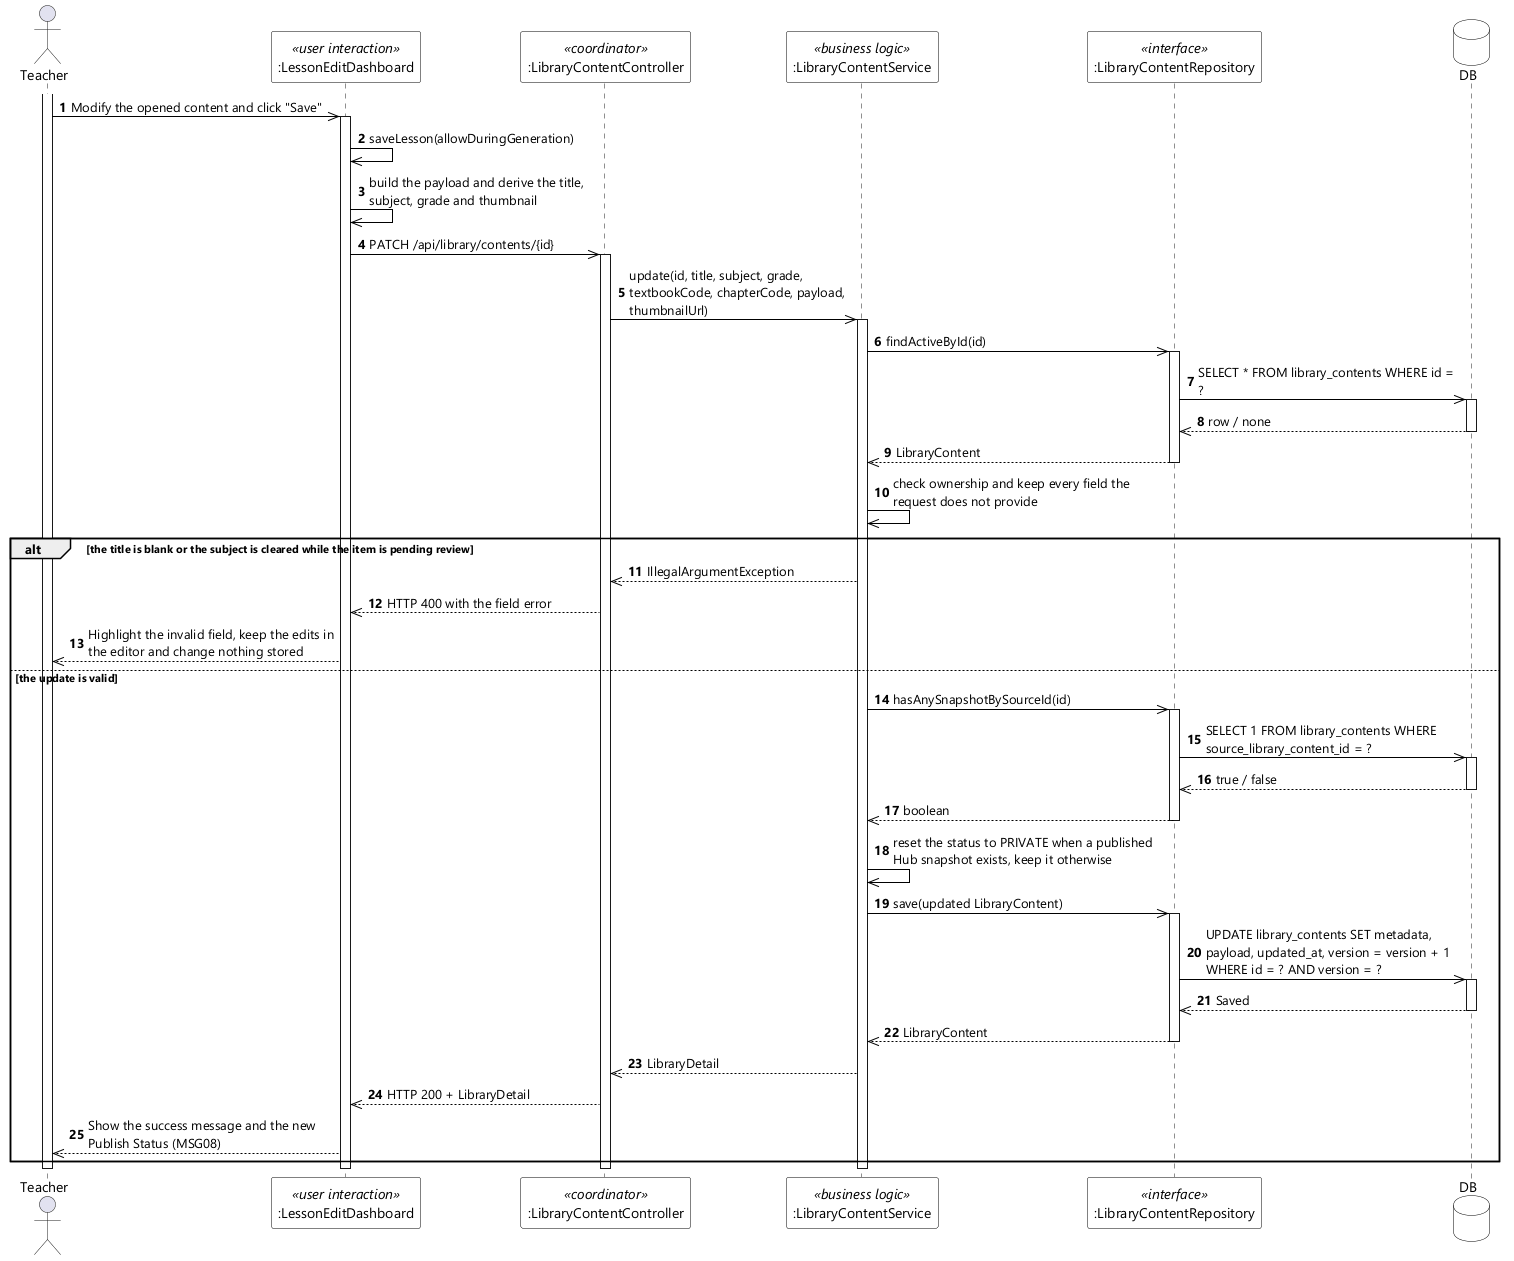

The diagram above was rendered by PlantUML. Its source (embedded in the PNG):
@startuml UC-10 Update Content - Sequence Diagram (stereo)
skinparamlocked dpi 96
skinparam defaultFontName "Segoe UI"
skinparam shadowing false
skinparam ParticipantBackgroundColor #FFFFFF
skinparam ParticipantBorderColor #000000
skinparam DatabaseBackgroundColor #FFFFFF
skinparam DatabaseBorderColor #000000
skinparam ArrowColor #000000
skinparam sequenceMessageAlign left
skinparam maxMessageSize 260

actor Teacher
participant ":LessonEditDashboard" as EDT <<user interaction>>
participant ":LibraryContentController" as CTL <<coordinator>>
participant ":LibraryContentService" as SVC <<business logic>>
participant ":LibraryContentRepository" as REPO <<interface>>
database DB

autonumber
activate Teacher
Teacher ->> EDT : Modify the opened content and click "Save"
activate EDT
EDT ->> EDT : saveLesson(allowDuringGeneration)
EDT ->> EDT : build the payload and derive the title, subject, grade and thumbnail
EDT ->> CTL : PATCH /api/library/contents/{id}
activate CTL
CTL ->> SVC : update(id, title, subject, grade, textbookCode, chapterCode, payload, thumbnailUrl)
activate SVC
SVC ->> REPO : findActiveById(id)
activate REPO
REPO ->> DB : SELECT * FROM library_contents WHERE id = ?
activate DB
DB -->> REPO : row / none
deactivate DB
REPO -->> SVC : LibraryContent
deactivate REPO
SVC ->> SVC : check ownership and keep every field the request does not provide

alt the title is blank or the subject is cleared while the item is pending review
  SVC -->> CTL : IllegalArgumentException
  CTL -->> EDT : HTTP 400 with the field error
  EDT -->> Teacher : Highlight the invalid field, keep the edits in the editor and change nothing stored
else the update is valid
  SVC ->> REPO : hasAnySnapshotBySourceId(id)
  activate REPO
  REPO ->> DB : SELECT 1 FROM library_contents WHERE source_library_content_id = ?
  activate DB
  DB -->> REPO : true / false
  deactivate DB
  REPO -->> SVC : boolean
  deactivate REPO
  SVC ->> SVC : reset the status to PRIVATE when a published Hub snapshot exists, keep it otherwise
  SVC ->> REPO : save(updated LibraryContent)
  activate REPO
  REPO ->> DB : UPDATE library_contents SET metadata, payload, updated_at, version = version + 1\nWHERE id = ? AND version = ?
  activate DB
  DB -->> REPO : Saved
  deactivate DB
  REPO -->> SVC : LibraryContent
  deactivate REPO
  SVC -->> CTL : LibraryDetail
  CTL -->> EDT : HTTP 200 + LibraryDetail
  EDT -->> Teacher : Show the success message and the new Publish Status (MSG08)
end
deactivate SVC
deactivate CTL
deactivate EDT
deactivate Teacher
@enduml